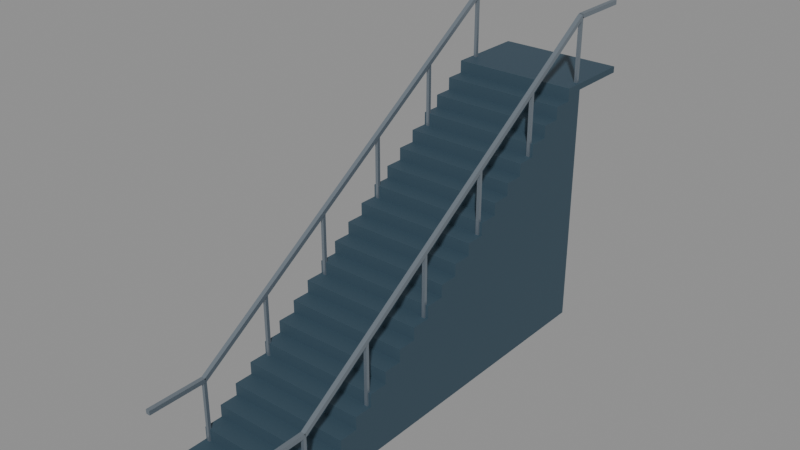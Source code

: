 # Source: stairs.blend  (saved by Blender 4.5.91; exported with 4.5.12 LTS)
import bpy
from mathutils import Matrix  # noqa: F401  (used for matrix-valued properties, if any)

bpy.ops.wm.read_factory_settings(use_empty=True)
scene = bpy.context.scene
scene.name = 'Scene'

# ---- materials (node trees are filled in below, after node groups)
mat_finish_frame = bpy.data.materials.new('finish_frame')
mat_finish_frame.diffuse_color = (0.035, 0.07, 0.1, 1.0)
mat_finish_metal = bpy.data.materials.new('finish_metal')
mat_finish_metal.diffuse_color = (0.27, 0.32, 0.37, 1.0)

# ---- material node trees
mat_finish_frame.use_nodes = True; mat_finish_frame.node_tree.nodes.clear()
_N = mat_finish_frame.node_tree.nodes; _L = mat_finish_frame.node_tree.links
n0 = _N.new('ShaderNodeBsdfPrincipled'); n0.name = 'Principled BSDF'; n0.location = (-200, 100)
n0.inputs[0].default_value = (0.035, 0.07, 0.1, 1.0)
n0.inputs[2].default_value = 0.62
n1 = _N.new('ShaderNodeOutputMaterial'); n1.name = 'Material Output'; n1.location = (200, 100)
_L.new(n0.outputs[0], n1.inputs[0])
n1.is_active_output = True
mat_finish_metal.use_nodes = True; mat_finish_metal.node_tree.nodes.clear()
_N = mat_finish_metal.node_tree.nodes; _L = mat_finish_metal.node_tree.links
n0 = _N.new('ShaderNodeBsdfPrincipled'); n0.name = 'Principled BSDF'; n0.location = (-200, 100)
n0.inputs[0].default_value = (0.27, 0.32, 0.37, 1.0)
n0.inputs[1].default_value = 0.7
n0.inputs[2].default_value = 0.4
n1 = _N.new('ShaderNodeOutputMaterial'); n1.name = 'Material Output'; n1.location = (200, 100)
_L.new(n0.outputs[0], n1.inputs[0])
n1.is_active_output = True

# ---- meshes
me_cube = bpy.data.meshes.new('Cube')
me_cube.from_pydata([(-1.0, -0.5, -0.05), (-1.0, -0.5, 0.05), (-1.0, 0.5, -0.05), (-1.0, 0.5, 0.05), (1.0, -0.5, -0.05), (1.0, -0.5, 0.05), (1.0, 0.5, -0.05), (1.0, 0.5, 0.05)], [], [(0, 1, 3, 2), (2, 3, 7, 6), (6, 7, 5, 4), (4, 5, 1, 0), (2, 6, 4, 0), (7, 3, 1, 5)])
_uv = me_cube.uv_layers.new(name='UVMap')
_uv.uv.foreach_set('vector', [0.375, 0.0, 0.625, 0.0, 0.625, 0.25, 0.375, 0.25, 0.375, 0.25, 0.625, 0.25, 0.625, 0.5, 0.375, 0.5, 0.375, 0.5, 0.625, 0.5, 0.625, 0.75, 0.375, 0.75, 0.375, 0.75, 0.625, 0.75, 0.625, 1.0, 0.375, 1.0, 0.125, 0.5, 0.375, 0.5, 0.375, 0.75, 0.125, 0.75, 0.625, 0.5, 0.875, 0.5, 0.875, 0.75, 0.625, 0.75])
me_cube.materials.append(mat_finish_frame)
me_cube.update()
me_cube_001 = bpy.data.meshes.new('Cube.001')
me_cube_001.from_pydata([(-1.0, -0.5, -0.05), (-1.0, -0.5, 0.05), (-1.0, 0.5, -0.05), (-1.0, 0.5, 0.05), (1.0, -0.5, -0.05), (1.0, -0.5, 0.05), (1.0, 0.5, -0.05), (1.0, 0.5, 0.05)], [], [(0, 1, 3, 2), (2, 3, 7, 6), (6, 7, 5, 4), (4, 5, 1, 0), (2, 6, 4, 0), (7, 3, 1, 5)])
_uv = me_cube_001.uv_layers.new(name='UVMap')
_uv.uv.foreach_set('vector', [0.375, 0.0, 0.625, 0.0, 0.625, 0.25, 0.375, 0.25, 0.375, 0.25, 0.625, 0.25, 0.625, 0.5, 0.375, 0.5, 0.375, 0.5, 0.625, 0.5, 0.625, 0.75, 0.375, 0.75, 0.375, 0.75, 0.625, 0.75, 0.625, 1.0, 0.375, 1.0, 0.125, 0.5, 0.375, 0.5, 0.375, 0.75, 0.125, 0.75, 0.625, 0.5, 0.875, 0.5, 0.875, 0.75, 0.625, 0.75])
me_cube_001.materials.append(mat_finish_frame)
me_cube_001.update()
me_cube_002 = bpy.data.meshes.new('Cube.002')
me_cube_002.from_pydata([(-1.0, -0.15, -0.1), (-1.0, -0.15, 0.1), (-1.0, 0.15, -0.1), (-1.0, 0.15, 0.1), (1.0, -0.15, -0.1), (1.0, -0.15, 0.1), (1.0, 0.15, -0.1), (1.0, 0.15, 0.1)], [], [(0, 1, 3, 2), (2, 3, 7, 6), (6, 7, 5, 4), (4, 5, 1, 0), (2, 6, 4, 0), (7, 3, 1, 5)])
_uv = me_cube_002.uv_layers.new(name='UVMap')
_uv.uv.foreach_set('vector', [0.375, 0.0, 0.625, 0.0, 0.625, 0.25, 0.375, 0.25, 0.375, 0.25, 0.625, 0.25, 0.625, 0.5, 0.375, 0.5, 0.375, 0.5, 0.625, 0.5, 0.625, 0.75, 0.375, 0.75, 0.375, 0.75, 0.625, 0.75, 0.625, 1.0, 0.375, 1.0, 0.125, 0.5, 0.375, 0.5, 0.375, 0.75, 0.125, 0.75, 0.625, 0.5, 0.875, 0.5, 0.875, 0.75, 0.625, 0.75])
me_cube_002.materials.append(mat_finish_frame)
me_cube_002.update()
me_cube_003 = bpy.data.meshes.new('Cube.003')
me_cube_003.from_pydata([(-1.0, -0.15, -0.2), (-1.0, -0.15, 0.2), (-1.0, 0.15, -0.2), (-1.0, 0.15, 0.2), (1.0, -0.15, -0.2), (1.0, -0.15, 0.2), (1.0, 0.15, -0.2), (1.0, 0.15, 0.2)], [], [(0, 1, 3, 2), (2, 3, 7, 6), (6, 7, 5, 4), (4, 5, 1, 0), (2, 6, 4, 0), (7, 3, 1, 5)])
_uv = me_cube_003.uv_layers.new(name='UVMap')
_uv.uv.foreach_set('vector', [0.375, 0.0, 0.625, 0.0, 0.625, 0.25, 0.375, 0.25, 0.375, 0.25, 0.625, 0.25, 0.625, 0.5, 0.375, 0.5, 0.375, 0.5, 0.625, 0.5, 0.625, 0.75, 0.375, 0.75, 0.375, 0.75, 0.625, 0.75, 0.625, 1.0, 0.375, 1.0, 0.125, 0.5, 0.375, 0.5, 0.375, 0.75, 0.125, 0.75, 0.625, 0.5, 0.875, 0.5, 0.875, 0.75, 0.625, 0.75])
me_cube_003.materials.append(mat_finish_frame)
me_cube_003.update()
me_cube_004 = bpy.data.meshes.new('Cube.004')
me_cube_004.from_pydata([(-1.0, -0.15, -0.3), (-1.0, -0.15, 0.3), (-1.0, 0.15, -0.3), (-1.0, 0.15, 0.3), (1.0, -0.15, -0.3), (1.0, -0.15, 0.3), (1.0, 0.15, -0.3), (1.0, 0.15, 0.3)], [], [(0, 1, 3, 2), (2, 3, 7, 6), (6, 7, 5, 4), (4, 5, 1, 0), (2, 6, 4, 0), (7, 3, 1, 5)])
_uv = me_cube_004.uv_layers.new(name='UVMap')
_uv.uv.foreach_set('vector', [0.375, 0.0, 0.625, 0.0, 0.625, 0.25, 0.375, 0.25, 0.375, 0.25, 0.625, 0.25, 0.625, 0.5, 0.375, 0.5, 0.375, 0.5, 0.625, 0.5, 0.625, 0.75, 0.375, 0.75, 0.375, 0.75, 0.625, 0.75, 0.625, 1.0, 0.375, 1.0, 0.125, 0.5, 0.375, 0.5, 0.375, 0.75, 0.125, 0.75, 0.625, 0.5, 0.875, 0.5, 0.875, 0.75, 0.625, 0.75])
me_cube_004.materials.append(mat_finish_frame)
me_cube_004.update()
me_cube_005 = bpy.data.meshes.new('Cube.005')
me_cube_005.from_pydata([(-1.0, -0.15, -0.4), (-1.0, -0.15, 0.4), (-1.0, 0.15, -0.4), (-1.0, 0.15, 0.4), (1.0, -0.15, -0.4), (1.0, -0.15, 0.4), (1.0, 0.15, -0.4), (1.0, 0.15, 0.4)], [], [(0, 1, 3, 2), (2, 3, 7, 6), (6, 7, 5, 4), (4, 5, 1, 0), (2, 6, 4, 0), (7, 3, 1, 5)])
_uv = me_cube_005.uv_layers.new(name='UVMap')
_uv.uv.foreach_set('vector', [0.375, 0.0, 0.625, 0.0, 0.625, 0.25, 0.375, 0.25, 0.375, 0.25, 0.625, 0.25, 0.625, 0.5, 0.375, 0.5, 0.375, 0.5, 0.625, 0.5, 0.625, 0.75, 0.375, 0.75, 0.375, 0.75, 0.625, 0.75, 0.625, 1.0, 0.375, 1.0, 0.125, 0.5, 0.375, 0.5, 0.375, 0.75, 0.125, 0.75, 0.625, 0.5, 0.875, 0.5, 0.875, 0.75, 0.625, 0.75])
me_cube_005.materials.append(mat_finish_frame)
me_cube_005.update()
me_cube_006 = bpy.data.meshes.new('Cube.006')
me_cube_006.from_pydata([(-1.0, -0.15, -0.5), (-1.0, -0.15, 0.5), (-1.0, 0.15, -0.5), (-1.0, 0.15, 0.5), (1.0, -0.15, -0.5), (1.0, -0.15, 0.5), (1.0, 0.15, -0.5), (1.0, 0.15, 0.5)], [], [(0, 1, 3, 2), (2, 3, 7, 6), (6, 7, 5, 4), (4, 5, 1, 0), (2, 6, 4, 0), (7, 3, 1, 5)])
_uv = me_cube_006.uv_layers.new(name='UVMap')
_uv.uv.foreach_set('vector', [0.375, 0.0, 0.625, 0.0, 0.625, 0.25, 0.375, 0.25, 0.375, 0.25, 0.625, 0.25, 0.625, 0.5, 0.375, 0.5, 0.375, 0.5, 0.625, 0.5, 0.625, 0.75, 0.375, 0.75, 0.375, 0.75, 0.625, 0.75, 0.625, 1.0, 0.375, 1.0, 0.125, 0.5, 0.375, 0.5, 0.375, 0.75, 0.125, 0.75, 0.625, 0.5, 0.875, 0.5, 0.875, 0.75, 0.625, 0.75])
me_cube_006.materials.append(mat_finish_frame)
me_cube_006.update()
me_cube_007 = bpy.data.meshes.new('Cube.007')
me_cube_007.from_pydata([(-1.0, -0.15, -0.6), (-1.0, -0.15, 0.6), (-1.0, 0.15, -0.6), (-1.0, 0.15, 0.6), (1.0, -0.15, -0.6), (1.0, -0.15, 0.6), (1.0, 0.15, -0.6), (1.0, 0.15, 0.6)], [], [(0, 1, 3, 2), (2, 3, 7, 6), (6, 7, 5, 4), (4, 5, 1, 0), (2, 6, 4, 0), (7, 3, 1, 5)])
_uv = me_cube_007.uv_layers.new(name='UVMap')
_uv.uv.foreach_set('vector', [0.375, 0.0, 0.625, 0.0, 0.625, 0.25, 0.375, 0.25, 0.375, 0.25, 0.625, 0.25, 0.625, 0.5, 0.375, 0.5, 0.375, 0.5, 0.625, 0.5, 0.625, 0.75, 0.375, 0.75, 0.375, 0.75, 0.625, 0.75, 0.625, 1.0, 0.375, 1.0, 0.125, 0.5, 0.375, 0.5, 0.375, 0.75, 0.125, 0.75, 0.625, 0.5, 0.875, 0.5, 0.875, 0.75, 0.625, 0.75])
me_cube_007.materials.append(mat_finish_frame)
me_cube_007.update()
me_cube_008 = bpy.data.meshes.new('Cube.008')
me_cube_008.from_pydata([(-1.0, -0.15, -0.7), (-1.0, -0.15, 0.7), (-1.0, 0.15, -0.7), (-1.0, 0.15, 0.7), (1.0, -0.15, -0.7), (1.0, -0.15, 0.7), (1.0, 0.15, -0.7), (1.0, 0.15, 0.7)], [], [(0, 1, 3, 2), (2, 3, 7, 6), (6, 7, 5, 4), (4, 5, 1, 0), (2, 6, 4, 0), (7, 3, 1, 5)])
_uv = me_cube_008.uv_layers.new(name='UVMap')
_uv.uv.foreach_set('vector', [0.375, 0.0, 0.625, 0.0, 0.625, 0.25, 0.375, 0.25, 0.375, 0.25, 0.625, 0.25, 0.625, 0.5, 0.375, 0.5, 0.375, 0.5, 0.625, 0.5, 0.625, 0.75, 0.375, 0.75, 0.375, 0.75, 0.625, 0.75, 0.625, 1.0, 0.375, 1.0, 0.125, 0.5, 0.375, 0.5, 0.375, 0.75, 0.125, 0.75, 0.625, 0.5, 0.875, 0.5, 0.875, 0.75, 0.625, 0.75])
me_cube_008.materials.append(mat_finish_frame)
me_cube_008.update()
me_cube_009 = bpy.data.meshes.new('Cube.009')
me_cube_009.from_pydata([(-1.0, -0.15, -0.8), (-1.0, -0.15, 0.8), (-1.0, 0.15, -0.8), (-1.0, 0.15, 0.8), (1.0, -0.15, -0.8), (1.0, -0.15, 0.8), (1.0, 0.15, -0.8), (1.0, 0.15, 0.8)], [], [(0, 1, 3, 2), (2, 3, 7, 6), (6, 7, 5, 4), (4, 5, 1, 0), (2, 6, 4, 0), (7, 3, 1, 5)])
_uv = me_cube_009.uv_layers.new(name='UVMap')
_uv.uv.foreach_set('vector', [0.375, 0.0, 0.625, 0.0, 0.625, 0.25, 0.375, 0.25, 0.375, 0.25, 0.625, 0.25, 0.625, 0.5, 0.375, 0.5, 0.375, 0.5, 0.625, 0.5, 0.625, 0.75, 0.375, 0.75, 0.375, 0.75, 0.625, 0.75, 0.625, 1.0, 0.375, 1.0, 0.125, 0.5, 0.375, 0.5, 0.375, 0.75, 0.125, 0.75, 0.625, 0.5, 0.875, 0.5, 0.875, 0.75, 0.625, 0.75])
me_cube_009.materials.append(mat_finish_frame)
me_cube_009.update()
me_cube_010 = bpy.data.meshes.new('Cube.010')
me_cube_010.from_pydata([(-1.0, -0.15, -0.9), (-1.0, -0.15, 0.9), (-1.0, 0.15, -0.9), (-1.0, 0.15, 0.9), (1.0, -0.15, -0.9), (1.0, -0.15, 0.9), (1.0, 0.15, -0.9), (1.0, 0.15, 0.9)], [], [(0, 1, 3, 2), (2, 3, 7, 6), (6, 7, 5, 4), (4, 5, 1, 0), (2, 6, 4, 0), (7, 3, 1, 5)])
_uv = me_cube_010.uv_layers.new(name='UVMap')
_uv.uv.foreach_set('vector', [0.375, 0.0, 0.625, 0.0, 0.625, 0.25, 0.375, 0.25, 0.375, 0.25, 0.625, 0.25, 0.625, 0.5, 0.375, 0.5, 0.375, 0.5, 0.625, 0.5, 0.625, 0.75, 0.375, 0.75, 0.375, 0.75, 0.625, 0.75, 0.625, 1.0, 0.375, 1.0, 0.125, 0.5, 0.375, 0.5, 0.375, 0.75, 0.125, 0.75, 0.625, 0.5, 0.875, 0.5, 0.875, 0.75, 0.625, 0.75])
me_cube_010.materials.append(mat_finish_frame)
me_cube_010.update()
me_cube_011 = bpy.data.meshes.new('Cube.011')
me_cube_011.from_pydata([(-1.0, -0.15, -1.0), (-1.0, -0.15, 1.0), (-1.0, 0.15, -1.0), (-1.0, 0.15, 1.0), (1.0, -0.15, -1.0), (1.0, -0.15, 1.0), (1.0, 0.15, -1.0), (1.0, 0.15, 1.0)], [], [(0, 1, 3, 2), (2, 3, 7, 6), (6, 7, 5, 4), (4, 5, 1, 0), (2, 6, 4, 0), (7, 3, 1, 5)])
_uv = me_cube_011.uv_layers.new(name='UVMap')
_uv.uv.foreach_set('vector', [0.375, 0.0, 0.625, 0.0, 0.625, 0.25, 0.375, 0.25, 0.375, 0.25, 0.625, 0.25, 0.625, 0.5, 0.375, 0.5, 0.375, 0.5, 0.625, 0.5, 0.625, 0.75, 0.375, 0.75, 0.375, 0.75, 0.625, 0.75, 0.625, 1.0, 0.375, 1.0, 0.125, 0.5, 0.375, 0.5, 0.375, 0.75, 0.125, 0.75, 0.625, 0.5, 0.875, 0.5, 0.875, 0.75, 0.625, 0.75])
me_cube_011.materials.append(mat_finish_frame)
me_cube_011.update()
me_cube_012 = bpy.data.meshes.new('Cube.012')
me_cube_012.from_pydata([(-1.0, -0.15, -1.1), (-1.0, -0.15, 1.1), (-1.0, 0.15, -1.1), (-1.0, 0.15, 1.1), (1.0, -0.15, -1.1), (1.0, -0.15, 1.1), (1.0, 0.15, -1.1), (1.0, 0.15, 1.1)], [], [(0, 1, 3, 2), (2, 3, 7, 6), (6, 7, 5, 4), (4, 5, 1, 0), (2, 6, 4, 0), (7, 3, 1, 5)])
_uv = me_cube_012.uv_layers.new(name='UVMap')
_uv.uv.foreach_set('vector', [0.375, 0.0, 0.625, 0.0, 0.625, 0.25, 0.375, 0.25, 0.375, 0.25, 0.625, 0.25, 0.625, 0.5, 0.375, 0.5, 0.375, 0.5, 0.625, 0.5, 0.625, 0.75, 0.375, 0.75, 0.375, 0.75, 0.625, 0.75, 0.625, 1.0, 0.375, 1.0, 0.125, 0.5, 0.375, 0.5, 0.375, 0.75, 0.125, 0.75, 0.625, 0.5, 0.875, 0.5, 0.875, 0.75, 0.625, 0.75])
me_cube_012.materials.append(mat_finish_frame)
me_cube_012.update()
me_cube_013 = bpy.data.meshes.new('Cube.013')
me_cube_013.from_pydata([(-1.0, -0.15, -1.2), (-1.0, -0.15, 1.2), (-1.0, 0.15, -1.2), (-1.0, 0.15, 1.2), (1.0, -0.15, -1.2), (1.0, -0.15, 1.2), (1.0, 0.15, -1.2), (1.0, 0.15, 1.2)], [], [(0, 1, 3, 2), (2, 3, 7, 6), (6, 7, 5, 4), (4, 5, 1, 0), (2, 6, 4, 0), (7, 3, 1, 5)])
_uv = me_cube_013.uv_layers.new(name='UVMap')
_uv.uv.foreach_set('vector', [0.375, 0.0, 0.625, 0.0, 0.625, 0.25, 0.375, 0.25, 0.375, 0.25, 0.625, 0.25, 0.625, 0.5, 0.375, 0.5, 0.375, 0.5, 0.625, 0.5, 0.625, 0.75, 0.375, 0.75, 0.375, 0.75, 0.625, 0.75, 0.625, 1.0, 0.375, 1.0, 0.125, 0.5, 0.375, 0.5, 0.375, 0.75, 0.125, 0.75, 0.625, 0.5, 0.875, 0.5, 0.875, 0.75, 0.625, 0.75])
me_cube_013.materials.append(mat_finish_frame)
me_cube_013.update()
me_cube_014 = bpy.data.meshes.new('Cube.014')
me_cube_014.from_pydata([(-1.0, -0.15, -1.3), (-1.0, -0.15, 1.3), (-1.0, 0.15, -1.3), (-1.0, 0.15, 1.3), (1.0, -0.15, -1.3), (1.0, -0.15, 1.3), (1.0, 0.15, -1.3), (1.0, 0.15, 1.3)], [], [(0, 1, 3, 2), (2, 3, 7, 6), (6, 7, 5, 4), (4, 5, 1, 0), (2, 6, 4, 0), (7, 3, 1, 5)])
_uv = me_cube_014.uv_layers.new(name='UVMap')
_uv.uv.foreach_set('vector', [0.375, 0.0, 0.625, 0.0, 0.625, 0.25, 0.375, 0.25, 0.375, 0.25, 0.625, 0.25, 0.625, 0.5, 0.375, 0.5, 0.375, 0.5, 0.625, 0.5, 0.625, 0.75, 0.375, 0.75, 0.375, 0.75, 0.625, 0.75, 0.625, 1.0, 0.375, 1.0, 0.125, 0.5, 0.375, 0.5, 0.375, 0.75, 0.125, 0.75, 0.625, 0.5, 0.875, 0.5, 0.875, 0.75, 0.625, 0.75])
me_cube_014.materials.append(mat_finish_frame)
me_cube_014.update()
me_cube_015 = bpy.data.meshes.new('Cube.015')
me_cube_015.from_pydata([(-1.0, -0.15, -1.4), (-1.0, -0.15, 1.4), (-1.0, 0.15, -1.4), (-1.0, 0.15, 1.4), (1.0, -0.15, -1.4), (1.0, -0.15, 1.4), (1.0, 0.15, -1.4), (1.0, 0.15, 1.4)], [], [(0, 1, 3, 2), (2, 3, 7, 6), (6, 7, 5, 4), (4, 5, 1, 0), (2, 6, 4, 0), (7, 3, 1, 5)])
_uv = me_cube_015.uv_layers.new(name='UVMap')
_uv.uv.foreach_set('vector', [0.375, 0.0, 0.625, 0.0, 0.625, 0.25, 0.375, 0.25, 0.375, 0.25, 0.625, 0.25, 0.625, 0.5, 0.375, 0.5, 0.375, 0.5, 0.625, 0.5, 0.625, 0.75, 0.375, 0.75, 0.375, 0.75, 0.625, 0.75, 0.625, 1.0, 0.375, 1.0, 0.125, 0.5, 0.375, 0.5, 0.375, 0.75, 0.125, 0.75, 0.625, 0.5, 0.875, 0.5, 0.875, 0.75, 0.625, 0.75])
me_cube_015.materials.append(mat_finish_frame)
me_cube_015.update()
me_cube_016 = bpy.data.meshes.new('Cube.016')
me_cube_016.from_pydata([(-1.0, -0.15, -1.5), (-1.0, -0.15, 1.5), (-1.0, 0.15, -1.5), (-1.0, 0.15, 1.5), (1.0, -0.15, -1.5), (1.0, -0.15, 1.5), (1.0, 0.15, -1.5), (1.0, 0.15, 1.5)], [], [(0, 1, 3, 2), (2, 3, 7, 6), (6, 7, 5, 4), (4, 5, 1, 0), (2, 6, 4, 0), (7, 3, 1, 5)])
_uv = me_cube_016.uv_layers.new(name='UVMap')
_uv.uv.foreach_set('vector', [0.375, 0.0, 0.625, 0.0, 0.625, 0.25, 0.375, 0.25, 0.375, 0.25, 0.625, 0.25, 0.625, 0.5, 0.375, 0.5, 0.375, 0.5, 0.625, 0.5, 0.625, 0.75, 0.375, 0.75, 0.375, 0.75, 0.625, 0.75, 0.625, 1.0, 0.375, 1.0, 0.125, 0.5, 0.375, 0.5, 0.375, 0.75, 0.125, 0.75, 0.625, 0.5, 0.875, 0.5, 0.875, 0.75, 0.625, 0.75])
me_cube_016.materials.append(mat_finish_frame)
me_cube_016.update()
me_cube_017 = bpy.data.meshes.new('Cube.017')
me_cube_017.from_pydata([(-1.0, -0.15, -1.6), (-1.0, -0.15, 1.6), (-1.0, 0.15, -1.6), (-1.0, 0.15, 1.6), (1.0, -0.15, -1.6), (1.0, -0.15, 1.6), (1.0, 0.15, -1.6), (1.0, 0.15, 1.6)], [], [(0, 1, 3, 2), (2, 3, 7, 6), (6, 7, 5, 4), (4, 5, 1, 0), (2, 6, 4, 0), (7, 3, 1, 5)])
_uv = me_cube_017.uv_layers.new(name='UVMap')
_uv.uv.foreach_set('vector', [0.375, 0.0, 0.625, 0.0, 0.625, 0.25, 0.375, 0.25, 0.375, 0.25, 0.625, 0.25, 0.625, 0.5, 0.375, 0.5, 0.375, 0.5, 0.625, 0.5, 0.625, 0.75, 0.375, 0.75, 0.375, 0.75, 0.625, 0.75, 0.625, 1.0, 0.375, 1.0, 0.125, 0.5, 0.375, 0.5, 0.375, 0.75, 0.125, 0.75, 0.625, 0.5, 0.875, 0.5, 0.875, 0.75, 0.625, 0.75])
me_cube_017.materials.append(mat_finish_frame)
me_cube_017.update()
me_cube_018 = bpy.data.meshes.new('Cube.018')
me_cube_018.from_pydata([(-1.0, -0.15, -1.7), (-1.0, -0.15, 1.7), (-1.0, 0.15, -1.7), (-1.0, 0.15, 1.7), (1.0, -0.15, -1.7), (1.0, -0.15, 1.7), (1.0, 0.15, -1.7), (1.0, 0.15, 1.7)], [], [(0, 1, 3, 2), (2, 3, 7, 6), (6, 7, 5, 4), (4, 5, 1, 0), (2, 6, 4, 0), (7, 3, 1, 5)])
_uv = me_cube_018.uv_layers.new(name='UVMap')
_uv.uv.foreach_set('vector', [0.375, 0.0, 0.625, 0.0, 0.625, 0.25, 0.375, 0.25, 0.375, 0.25, 0.625, 0.25, 0.625, 0.5, 0.375, 0.5, 0.375, 0.5, 0.625, 0.5, 0.625, 0.75, 0.375, 0.75, 0.375, 0.75, 0.625, 0.75, 0.625, 1.0, 0.375, 1.0, 0.125, 0.5, 0.375, 0.5, 0.375, 0.75, 0.125, 0.75, 0.625, 0.5, 0.875, 0.5, 0.875, 0.75, 0.625, 0.75])
me_cube_018.materials.append(mat_finish_frame)
me_cube_018.update()
me_cube_019 = bpy.data.meshes.new('Cube.019')
me_cube_019.from_pydata([(-1.0, -0.15, -1.8), (-1.0, -0.15, 1.8), (-1.0, 0.15, -1.8), (-1.0, 0.15, 1.8), (1.0, -0.15, -1.8), (1.0, -0.15, 1.8), (1.0, 0.15, -1.8), (1.0, 0.15, 1.8)], [], [(0, 1, 3, 2), (2, 3, 7, 6), (6, 7, 5, 4), (4, 5, 1, 0), (2, 6, 4, 0), (7, 3, 1, 5)])
_uv = me_cube_019.uv_layers.new(name='UVMap')
_uv.uv.foreach_set('vector', [0.375, 0.0, 0.625, 0.0, 0.625, 0.25, 0.375, 0.25, 0.375, 0.25, 0.625, 0.25, 0.625, 0.5, 0.375, 0.5, 0.375, 0.5, 0.625, 0.5, 0.625, 0.75, 0.375, 0.75, 0.375, 0.75, 0.625, 0.75, 0.625, 1.0, 0.375, 1.0, 0.125, 0.5, 0.375, 0.5, 0.375, 0.75, 0.125, 0.75, 0.625, 0.5, 0.875, 0.5, 0.875, 0.75, 0.625, 0.75])
me_cube_019.materials.append(mat_finish_frame)
me_cube_019.update()
me_cube_020 = bpy.data.meshes.new('Cube.020')
me_cube_020.from_pydata([(-1.0, -0.15, -1.9), (-1.0, -0.15, 1.9), (-1.0, 0.15, -1.9), (-1.0, 0.15, 1.9), (1.0, -0.15, -1.9), (1.0, -0.15, 1.9), (1.0, 0.15, -1.9), (1.0, 0.15, 1.9)], [], [(0, 1, 3, 2), (2, 3, 7, 6), (6, 7, 5, 4), (4, 5, 1, 0), (2, 6, 4, 0), (7, 3, 1, 5)])
_uv = me_cube_020.uv_layers.new(name='UVMap')
_uv.uv.foreach_set('vector', [0.375, 0.0, 0.625, 0.0, 0.625, 0.25, 0.375, 0.25, 0.375, 0.25, 0.625, 0.25, 0.625, 0.5, 0.375, 0.5, 0.375, 0.5, 0.625, 0.5, 0.625, 0.75, 0.375, 0.75, 0.375, 0.75, 0.625, 0.75, 0.625, 1.0, 0.375, 1.0, 0.125, 0.5, 0.375, 0.5, 0.375, 0.75, 0.125, 0.75, 0.625, 0.5, 0.875, 0.5, 0.875, 0.75, 0.625, 0.75])
me_cube_020.materials.append(mat_finish_frame)
me_cube_020.update()
me_cube_021 = bpy.data.meshes.new('Cube.021')
me_cube_021.from_pydata([(-1.0, -0.15, -2.0), (-1.0, -0.15, 2.0), (-1.0, 0.15, -2.0), (-1.0, 0.15, 2.0), (1.0, -0.15, -2.0), (1.0, -0.15, 2.0), (1.0, 0.15, -2.0), (1.0, 0.15, 2.0)], [], [(0, 1, 3, 2), (2, 3, 7, 6), (6, 7, 5, 4), (4, 5, 1, 0), (2, 6, 4, 0), (7, 3, 1, 5)])
_uv = me_cube_021.uv_layers.new(name='UVMap')
_uv.uv.foreach_set('vector', [0.375, 0.0, 0.625, 0.0, 0.625, 0.25, 0.375, 0.25, 0.375, 0.25, 0.625, 0.25, 0.625, 0.5, 0.375, 0.5, 0.375, 0.5, 0.625, 0.5, 0.625, 0.75, 0.375, 0.75, 0.375, 0.75, 0.625, 0.75, 0.625, 1.0, 0.375, 1.0, 0.125, 0.5, 0.375, 0.5, 0.375, 0.75, 0.125, 0.75, 0.625, 0.5, 0.875, 0.5, 0.875, 0.75, 0.625, 0.75])
me_cube_021.materials.append(mat_finish_frame)
me_cube_021.update()
me_cube_022 = bpy.data.meshes.new('Cube.022')
me_cube_022.from_pydata([(-0.035, -2.981, -2.029), (-0.035, -3.019, -1.971), (-0.035, 3.019, 1.971), (-0.035, 2.981, 2.029), (0.035, -2.981, -2.029), (0.035, -3.019, -1.971), (0.035, 3.019, 1.971), (0.035, 2.981, 2.029)], [], [(0, 1, 3, 2), (2, 3, 7, 6), (6, 7, 5, 4), (4, 5, 1, 0), (2, 6, 4, 0), (7, 3, 1, 5)])
_uv = me_cube_022.uv_layers.new(name='UVMap')
_uv.uv.foreach_set('vector', [0.375, 0.0, 0.625, 0.0, 0.625, 0.25, 0.375, 0.25, 0.375, 0.25, 0.625, 0.25, 0.625, 0.5, 0.375, 0.5, 0.375, 0.5, 0.625, 0.5, 0.625, 0.75, 0.375, 0.75, 0.375, 0.75, 0.625, 0.75, 0.625, 1.0, 0.375, 1.0, 0.125, 0.5, 0.375, 0.5, 0.375, 0.75, 0.125, 0.75, 0.625, 0.5, 0.875, 0.5, 0.875, 0.75, 0.625, 0.75])
me_cube_022.materials.append(mat_finish_metal)
me_cube_022.update()
me_cube_023 = bpy.data.meshes.new('Cube.023')
me_cube_023.from_pydata([(-0.035, -0.475, -0.035), (-0.035, -0.475, 0.035), (-0.035, 0.475, -0.035), (-0.035, 0.475, 0.035), (0.035, -0.475, -0.035), (0.035, -0.475, 0.035), (0.035, 0.475, -0.035), (0.035, 0.475, 0.035)], [], [(0, 1, 3, 2), (2, 3, 7, 6), (6, 7, 5, 4), (4, 5, 1, 0), (2, 6, 4, 0), (7, 3, 1, 5)])
_uv = me_cube_023.uv_layers.new(name='UVMap')
_uv.uv.foreach_set('vector', [0.375, 0.0, 0.625, 0.0, 0.625, 0.25, 0.375, 0.25, 0.375, 0.25, 0.625, 0.25, 0.625, 0.5, 0.375, 0.5, 0.375, 0.5, 0.625, 0.5, 0.625, 0.75, 0.375, 0.75, 0.375, 0.75, 0.625, 0.75, 0.625, 1.0, 0.375, 1.0, 0.125, 0.5, 0.375, 0.5, 0.375, 0.75, 0.125, 0.75, 0.625, 0.5, 0.875, 0.5, 0.875, 0.75, 0.625, 0.75])
me_cube_023.materials.append(mat_finish_metal)
me_cube_023.update()
me_cube_024 = bpy.data.meshes.new('Cube.024')
me_cube_024.from_pydata([(-0.035, -0.475, -0.035), (-0.035, -0.475, 0.035), (-0.035, 0.475, -0.035), (-0.035, 0.475, 0.035), (0.035, -0.475, -0.035), (0.035, -0.475, 0.035), (0.035, 0.475, -0.035), (0.035, 0.475, 0.035)], [], [(0, 1, 3, 2), (2, 3, 7, 6), (6, 7, 5, 4), (4, 5, 1, 0), (2, 6, 4, 0), (7, 3, 1, 5)])
_uv = me_cube_024.uv_layers.new(name='UVMap')
_uv.uv.foreach_set('vector', [0.375, 0.0, 0.625, 0.0, 0.625, 0.25, 0.375, 0.25, 0.375, 0.25, 0.625, 0.25, 0.625, 0.5, 0.375, 0.5, 0.375, 0.5, 0.625, 0.5, 0.625, 0.75, 0.375, 0.75, 0.375, 0.75, 0.625, 0.75, 0.625, 1.0, 0.375, 1.0, 0.125, 0.5, 0.375, 0.5, 0.375, 0.75, 0.125, 0.75, 0.625, 0.5, 0.875, 0.5, 0.875, 0.75, 0.625, 0.75])
me_cube_024.materials.append(mat_finish_metal)
me_cube_024.update()
me_cube_025 = bpy.data.meshes.new('Cube.025')
me_cube_025.from_pydata([(-0.025, 0.025, -0.51), (-0.025, -0.025, -0.51), (-0.025, 0.025, 0.51), (-0.025, -0.025, 0.51), (0.025, 0.025, -0.51), (0.025, -0.025, -0.51), (0.025, 0.025, 0.51), (0.025, -0.025, 0.51)], [], [(0, 1, 3, 2), (2, 3, 7, 6), (6, 7, 5, 4), (4, 5, 1, 0), (2, 6, 4, 0), (7, 3, 1, 5)])
_uv = me_cube_025.uv_layers.new(name='UVMap')
_uv.uv.foreach_set('vector', [0.375, 0.0, 0.625, 0.0, 0.625, 0.25, 0.375, 0.25, 0.375, 0.25, 0.625, 0.25, 0.625, 0.5, 0.375, 0.5, 0.375, 0.5, 0.625, 0.5, 0.625, 0.75, 0.375, 0.75, 0.375, 0.75, 0.625, 0.75, 0.625, 1.0, 0.375, 1.0, 0.125, 0.5, 0.375, 0.5, 0.375, 0.75, 0.125, 0.75, 0.625, 0.5, 0.875, 0.5, 0.875, 0.75, 0.625, 0.75])
me_cube_025.materials.append(mat_finish_metal)
me_cube_025.update()
me_cube_026 = bpy.data.meshes.new('Cube.026')
me_cube_026.from_pydata([(-0.025, 0.025, -0.51), (-0.025, -0.025, -0.51), (-0.025, 0.025, 0.51), (-0.025, -0.025, 0.51), (0.025, 0.025, -0.51), (0.025, -0.025, -0.51), (0.025, 0.025, 0.51), (0.025, -0.025, 0.51)], [], [(0, 1, 3, 2), (2, 3, 7, 6), (6, 7, 5, 4), (4, 5, 1, 0), (2, 6, 4, 0), (7, 3, 1, 5)])
_uv = me_cube_026.uv_layers.new(name='UVMap')
_uv.uv.foreach_set('vector', [0.375, 0.0, 0.625, 0.0, 0.625, 0.25, 0.375, 0.25, 0.375, 0.25, 0.625, 0.25, 0.625, 0.5, 0.375, 0.5, 0.375, 0.5, 0.625, 0.5, 0.625, 0.75, 0.375, 0.75, 0.375, 0.75, 0.625, 0.75, 0.625, 1.0, 0.375, 1.0, 0.125, 0.5, 0.375, 0.5, 0.375, 0.75, 0.125, 0.75, 0.625, 0.5, 0.875, 0.5, 0.875, 0.75, 0.625, 0.75])
me_cube_026.materials.append(mat_finish_metal)
me_cube_026.update()
me_cube_027 = bpy.data.meshes.new('Cube.027')
me_cube_027.from_pydata([(-0.025, 0.025, -0.51), (-0.025, -0.025, -0.51), (-0.025, 0.025, 0.51), (-0.025, -0.025, 0.51), (0.025, 0.025, -0.51), (0.025, -0.025, -0.51), (0.025, 0.025, 0.51), (0.025, -0.025, 0.51)], [], [(0, 1, 3, 2), (2, 3, 7, 6), (6, 7, 5, 4), (4, 5, 1, 0), (2, 6, 4, 0), (7, 3, 1, 5)])
_uv = me_cube_027.uv_layers.new(name='UVMap')
_uv.uv.foreach_set('vector', [0.375, 0.0, 0.625, 0.0, 0.625, 0.25, 0.375, 0.25, 0.375, 0.25, 0.625, 0.25, 0.625, 0.5, 0.375, 0.5, 0.375, 0.5, 0.625, 0.5, 0.625, 0.75, 0.375, 0.75, 0.375, 0.75, 0.625, 0.75, 0.625, 1.0, 0.375, 1.0, 0.125, 0.5, 0.375, 0.5, 0.375, 0.75, 0.125, 0.75, 0.625, 0.5, 0.875, 0.5, 0.875, 0.75, 0.625, 0.75])
me_cube_027.materials.append(mat_finish_metal)
me_cube_027.update()
me_cube_028 = bpy.data.meshes.new('Cube.028')
me_cube_028.from_pydata([(-0.025, 0.025, -0.51), (-0.025, -0.025, -0.51), (-0.025, 0.025, 0.51), (-0.025, -0.025, 0.51), (0.025, 0.025, -0.51), (0.025, -0.025, -0.51), (0.025, 0.025, 0.51), (0.025, -0.025, 0.51)], [], [(0, 1, 3, 2), (2, 3, 7, 6), (6, 7, 5, 4), (4, 5, 1, 0), (2, 6, 4, 0), (7, 3, 1, 5)])
_uv = me_cube_028.uv_layers.new(name='UVMap')
_uv.uv.foreach_set('vector', [0.375, 0.0, 0.625, 0.0, 0.625, 0.25, 0.375, 0.25, 0.375, 0.25, 0.625, 0.25, 0.625, 0.5, 0.375, 0.5, 0.375, 0.5, 0.625, 0.5, 0.625, 0.75, 0.375, 0.75, 0.375, 0.75, 0.625, 0.75, 0.625, 1.0, 0.375, 1.0, 0.125, 0.5, 0.375, 0.5, 0.375, 0.75, 0.125, 0.75, 0.625, 0.5, 0.875, 0.5, 0.875, 0.75, 0.625, 0.75])
me_cube_028.materials.append(mat_finish_metal)
me_cube_028.update()
me_cube_029 = bpy.data.meshes.new('Cube.029')
me_cube_029.from_pydata([(-0.025, 0.025, -0.51), (-0.025, -0.025, -0.51), (-0.025, 0.025, 0.51), (-0.025, -0.025, 0.51), (0.025, 0.025, -0.51), (0.025, -0.025, -0.51), (0.025, 0.025, 0.51), (0.025, -0.025, 0.51)], [], [(0, 1, 3, 2), (2, 3, 7, 6), (6, 7, 5, 4), (4, 5, 1, 0), (2, 6, 4, 0), (7, 3, 1, 5)])
_uv = me_cube_029.uv_layers.new(name='UVMap')
_uv.uv.foreach_set('vector', [0.375, 0.0, 0.625, 0.0, 0.625, 0.25, 0.375, 0.25, 0.375, 0.25, 0.625, 0.25, 0.625, 0.5, 0.375, 0.5, 0.375, 0.5, 0.625, 0.5, 0.625, 0.75, 0.375, 0.75, 0.375, 0.75, 0.625, 0.75, 0.625, 1.0, 0.375, 1.0, 0.125, 0.5, 0.375, 0.5, 0.375, 0.75, 0.125, 0.75, 0.625, 0.5, 0.875, 0.5, 0.875, 0.75, 0.625, 0.75])
me_cube_029.materials.append(mat_finish_metal)
me_cube_029.update()
me_cube_030 = bpy.data.meshes.new('Cube.030')
me_cube_030.from_pydata([(-0.025, 0.025, -0.51), (-0.025, -0.025, -0.51), (-0.025, 0.025, 0.51), (-0.025, -0.025, 0.51), (0.025, 0.025, -0.51), (0.025, -0.025, -0.51), (0.025, 0.025, 0.51), (0.025, -0.025, 0.51)], [], [(0, 1, 3, 2), (2, 3, 7, 6), (6, 7, 5, 4), (4, 5, 1, 0), (2, 6, 4, 0), (7, 3, 1, 5)])
_uv = me_cube_030.uv_layers.new(name='UVMap')
_uv.uv.foreach_set('vector', [0.375, 0.0, 0.625, 0.0, 0.625, 0.25, 0.375, 0.25, 0.375, 0.25, 0.625, 0.25, 0.625, 0.5, 0.375, 0.5, 0.375, 0.5, 0.625, 0.5, 0.625, 0.75, 0.375, 0.75, 0.375, 0.75, 0.625, 0.75, 0.625, 1.0, 0.375, 1.0, 0.125, 0.5, 0.375, 0.5, 0.375, 0.75, 0.125, 0.75, 0.625, 0.5, 0.875, 0.5, 0.875, 0.75, 0.625, 0.75])
me_cube_030.materials.append(mat_finish_metal)
me_cube_030.update()
me_cube_031 = bpy.data.meshes.new('Cube.031')
me_cube_031.from_pydata([(-0.035, -2.981, -2.029), (-0.035, -3.019, -1.971), (-0.035, 3.019, 1.971), (-0.035, 2.981, 2.029), (0.035, -2.981, -2.029), (0.035, -3.019, -1.971), (0.035, 3.019, 1.971), (0.035, 2.981, 2.029)], [], [(0, 1, 3, 2), (2, 3, 7, 6), (6, 7, 5, 4), (4, 5, 1, 0), (2, 6, 4, 0), (7, 3, 1, 5)])
_uv = me_cube_031.uv_layers.new(name='UVMap')
_uv.uv.foreach_set('vector', [0.375, 0.0, 0.625, 0.0, 0.625, 0.25, 0.375, 0.25, 0.375, 0.25, 0.625, 0.25, 0.625, 0.5, 0.375, 0.5, 0.375, 0.5, 0.625, 0.5, 0.625, 0.75, 0.375, 0.75, 0.375, 0.75, 0.625, 0.75, 0.625, 1.0, 0.375, 1.0, 0.125, 0.5, 0.375, 0.5, 0.375, 0.75, 0.125, 0.75, 0.625, 0.5, 0.875, 0.5, 0.875, 0.75, 0.625, 0.75])
me_cube_031.materials.append(mat_finish_metal)
me_cube_031.update()
me_cube_032 = bpy.data.meshes.new('Cube.032')
me_cube_032.from_pydata([(-0.035, -0.475, -0.035), (-0.035, -0.475, 0.035), (-0.035, 0.475, -0.035), (-0.035, 0.475, 0.035), (0.035, -0.475, -0.035), (0.035, -0.475, 0.035), (0.035, 0.475, -0.035), (0.035, 0.475, 0.035)], [], [(0, 1, 3, 2), (2, 3, 7, 6), (6, 7, 5, 4), (4, 5, 1, 0), (2, 6, 4, 0), (7, 3, 1, 5)])
_uv = me_cube_032.uv_layers.new(name='UVMap')
_uv.uv.foreach_set('vector', [0.375, 0.0, 0.625, 0.0, 0.625, 0.25, 0.375, 0.25, 0.375, 0.25, 0.625, 0.25, 0.625, 0.5, 0.375, 0.5, 0.375, 0.5, 0.625, 0.5, 0.625, 0.75, 0.375, 0.75, 0.375, 0.75, 0.625, 0.75, 0.625, 1.0, 0.375, 1.0, 0.125, 0.5, 0.375, 0.5, 0.375, 0.75, 0.125, 0.75, 0.625, 0.5, 0.875, 0.5, 0.875, 0.75, 0.625, 0.75])
me_cube_032.materials.append(mat_finish_metal)
me_cube_032.update()
me_cube_033 = bpy.data.meshes.new('Cube.033')
me_cube_033.from_pydata([(-0.035, -0.475, -0.035), (-0.035, -0.475, 0.035), (-0.035, 0.475, -0.035), (-0.035, 0.475, 0.035), (0.035, -0.475, -0.035), (0.035, -0.475, 0.035), (0.035, 0.475, -0.035), (0.035, 0.475, 0.035)], [], [(0, 1, 3, 2), (2, 3, 7, 6), (6, 7, 5, 4), (4, 5, 1, 0), (2, 6, 4, 0), (7, 3, 1, 5)])
_uv = me_cube_033.uv_layers.new(name='UVMap')
_uv.uv.foreach_set('vector', [0.375, 0.0, 0.625, 0.0, 0.625, 0.25, 0.375, 0.25, 0.375, 0.25, 0.625, 0.25, 0.625, 0.5, 0.375, 0.5, 0.375, 0.5, 0.625, 0.5, 0.625, 0.75, 0.375, 0.75, 0.375, 0.75, 0.625, 0.75, 0.625, 1.0, 0.375, 1.0, 0.125, 0.5, 0.375, 0.5, 0.375, 0.75, 0.125, 0.75, 0.625, 0.5, 0.875, 0.5, 0.875, 0.75, 0.625, 0.75])
me_cube_033.materials.append(mat_finish_metal)
me_cube_033.update()
me_cube_034 = bpy.data.meshes.new('Cube.034')
me_cube_034.from_pydata([(-0.025, 0.025, -0.51), (-0.025, -0.025, -0.51), (-0.025, 0.025, 0.51), (-0.025, -0.025, 0.51), (0.025, 0.025, -0.51), (0.025, -0.025, -0.51), (0.025, 0.025, 0.51), (0.025, -0.025, 0.51)], [], [(0, 1, 3, 2), (2, 3, 7, 6), (6, 7, 5, 4), (4, 5, 1, 0), (2, 6, 4, 0), (7, 3, 1, 5)])
_uv = me_cube_034.uv_layers.new(name='UVMap')
_uv.uv.foreach_set('vector', [0.375, 0.0, 0.625, 0.0, 0.625, 0.25, 0.375, 0.25, 0.375, 0.25, 0.625, 0.25, 0.625, 0.5, 0.375, 0.5, 0.375, 0.5, 0.625, 0.5, 0.625, 0.75, 0.375, 0.75, 0.375, 0.75, 0.625, 0.75, 0.625, 1.0, 0.375, 1.0, 0.125, 0.5, 0.375, 0.5, 0.375, 0.75, 0.125, 0.75, 0.625, 0.5, 0.875, 0.5, 0.875, 0.75, 0.625, 0.75])
me_cube_034.materials.append(mat_finish_metal)
me_cube_034.update()
me_cube_035 = bpy.data.meshes.new('Cube.035')
me_cube_035.from_pydata([(-0.025, 0.025, -0.51), (-0.025, -0.025, -0.51), (-0.025, 0.025, 0.51), (-0.025, -0.025, 0.51), (0.025, 0.025, -0.51), (0.025, -0.025, -0.51), (0.025, 0.025, 0.51), (0.025, -0.025, 0.51)], [], [(0, 1, 3, 2), (2, 3, 7, 6), (6, 7, 5, 4), (4, 5, 1, 0), (2, 6, 4, 0), (7, 3, 1, 5)])
_uv = me_cube_035.uv_layers.new(name='UVMap')
_uv.uv.foreach_set('vector', [0.375, 0.0, 0.625, 0.0, 0.625, 0.25, 0.375, 0.25, 0.375, 0.25, 0.625, 0.25, 0.625, 0.5, 0.375, 0.5, 0.375, 0.5, 0.625, 0.5, 0.625, 0.75, 0.375, 0.75, 0.375, 0.75, 0.625, 0.75, 0.625, 1.0, 0.375, 1.0, 0.125, 0.5, 0.375, 0.5, 0.375, 0.75, 0.125, 0.75, 0.625, 0.5, 0.875, 0.5, 0.875, 0.75, 0.625, 0.75])
me_cube_035.materials.append(mat_finish_metal)
me_cube_035.update()
me_cube_036 = bpy.data.meshes.new('Cube.036')
me_cube_036.from_pydata([(-0.025, 0.025, -0.51), (-0.025, -0.025, -0.51), (-0.025, 0.025, 0.51), (-0.025, -0.025, 0.51), (0.025, 0.025, -0.51), (0.025, -0.025, -0.51), (0.025, 0.025, 0.51), (0.025, -0.025, 0.51)], [], [(0, 1, 3, 2), (2, 3, 7, 6), (6, 7, 5, 4), (4, 5, 1, 0), (2, 6, 4, 0), (7, 3, 1, 5)])
_uv = me_cube_036.uv_layers.new(name='UVMap')
_uv.uv.foreach_set('vector', [0.375, 0.0, 0.625, 0.0, 0.625, 0.25, 0.375, 0.25, 0.375, 0.25, 0.625, 0.25, 0.625, 0.5, 0.375, 0.5, 0.375, 0.5, 0.625, 0.5, 0.625, 0.75, 0.375, 0.75, 0.375, 0.75, 0.625, 0.75, 0.625, 1.0, 0.375, 1.0, 0.125, 0.5, 0.375, 0.5, 0.375, 0.75, 0.125, 0.75, 0.625, 0.5, 0.875, 0.5, 0.875, 0.75, 0.625, 0.75])
me_cube_036.materials.append(mat_finish_metal)
me_cube_036.update()
me_cube_037 = bpy.data.meshes.new('Cube.037')
me_cube_037.from_pydata([(-0.025, 0.025, -0.51), (-0.025, -0.025, -0.51), (-0.025, 0.025, 0.51), (-0.025, -0.025, 0.51), (0.025, 0.025, -0.51), (0.025, -0.025, -0.51), (0.025, 0.025, 0.51), (0.025, -0.025, 0.51)], [], [(0, 1, 3, 2), (2, 3, 7, 6), (6, 7, 5, 4), (4, 5, 1, 0), (2, 6, 4, 0), (7, 3, 1, 5)])
_uv = me_cube_037.uv_layers.new(name='UVMap')
_uv.uv.foreach_set('vector', [0.375, 0.0, 0.625, 0.0, 0.625, 0.25, 0.375, 0.25, 0.375, 0.25, 0.625, 0.25, 0.625, 0.5, 0.375, 0.5, 0.375, 0.5, 0.625, 0.5, 0.625, 0.75, 0.375, 0.75, 0.375, 0.75, 0.625, 0.75, 0.625, 1.0, 0.375, 1.0, 0.125, 0.5, 0.375, 0.5, 0.375, 0.75, 0.125, 0.75, 0.625, 0.5, 0.875, 0.5, 0.875, 0.75, 0.625, 0.75])
me_cube_037.materials.append(mat_finish_metal)
me_cube_037.update()
me_cube_038 = bpy.data.meshes.new('Cube.038')
me_cube_038.from_pydata([(-0.025, 0.025, -0.51), (-0.025, -0.025, -0.51), (-0.025, 0.025, 0.51), (-0.025, -0.025, 0.51), (0.025, 0.025, -0.51), (0.025, -0.025, -0.51), (0.025, 0.025, 0.51), (0.025, -0.025, 0.51)], [], [(0, 1, 3, 2), (2, 3, 7, 6), (6, 7, 5, 4), (4, 5, 1, 0), (2, 6, 4, 0), (7, 3, 1, 5)])
_uv = me_cube_038.uv_layers.new(name='UVMap')
_uv.uv.foreach_set('vector', [0.375, 0.0, 0.625, 0.0, 0.625, 0.25, 0.375, 0.25, 0.375, 0.25, 0.625, 0.25, 0.625, 0.5, 0.375, 0.5, 0.375, 0.5, 0.625, 0.5, 0.625, 0.75, 0.375, 0.75, 0.375, 0.75, 0.625, 0.75, 0.625, 1.0, 0.375, 1.0, 0.125, 0.5, 0.375, 0.5, 0.375, 0.75, 0.125, 0.75, 0.625, 0.5, 0.875, 0.5, 0.875, 0.75, 0.625, 0.75])
me_cube_038.materials.append(mat_finish_metal)
me_cube_038.update()
me_cube_039 = bpy.data.meshes.new('Cube.039')
me_cube_039.from_pydata([(-0.025, 0.025, -0.51), (-0.025, -0.025, -0.51), (-0.025, 0.025, 0.51), (-0.025, -0.025, 0.51), (0.025, 0.025, -0.51), (0.025, -0.025, -0.51), (0.025, 0.025, 0.51), (0.025, -0.025, 0.51)], [], [(0, 1, 3, 2), (2, 3, 7, 6), (6, 7, 5, 4), (4, 5, 1, 0), (2, 6, 4, 0), (7, 3, 1, 5)])
_uv = me_cube_039.uv_layers.new(name='UVMap')
_uv.uv.foreach_set('vector', [0.375, 0.0, 0.625, 0.0, 0.625, 0.25, 0.375, 0.25, 0.375, 0.25, 0.625, 0.25, 0.625, 0.5, 0.375, 0.5, 0.375, 0.5, 0.625, 0.5, 0.625, 0.75, 0.375, 0.75, 0.375, 0.75, 0.625, 0.75, 0.625, 1.0, 0.375, 1.0, 0.125, 0.5, 0.375, 0.5, 0.375, 0.75, 0.125, 0.75, 0.625, 0.5, 0.875, 0.5, 0.875, 0.75, 0.625, 0.75])
me_cube_039.materials.append(mat_finish_metal)
me_cube_039.update()

# ---- objects
ob_root = bpy.data.objects.new('root', None)
ob_mesh_lower_landing = bpy.data.objects.new('mesh_lower_landing', me_cube)
ob_mesh_upper_landing = bpy.data.objects.new('mesh_upper_landing', me_cube_001)
ob_mesh_step_00 = bpy.data.objects.new('mesh_step_00', me_cube_002)
ob_mesh_step_01 = bpy.data.objects.new('mesh_step_01', me_cube_003)
ob_mesh_step_02 = bpy.data.objects.new('mesh_step_02', me_cube_004)
ob_mesh_step_03 = bpy.data.objects.new('mesh_step_03', me_cube_005)
ob_mesh_step_04 = bpy.data.objects.new('mesh_step_04', me_cube_006)
ob_mesh_step_05 = bpy.data.objects.new('mesh_step_05', me_cube_007)
ob_mesh_step_06 = bpy.data.objects.new('mesh_step_06', me_cube_008)
ob_mesh_step_07 = bpy.data.objects.new('mesh_step_07', me_cube_009)
ob_mesh_step_08 = bpy.data.objects.new('mesh_step_08', me_cube_010)
ob_mesh_step_09 = bpy.data.objects.new('mesh_step_09', me_cube_011)
ob_mesh_step_10 = bpy.data.objects.new('mesh_step_10', me_cube_012)
ob_mesh_step_11 = bpy.data.objects.new('mesh_step_11', me_cube_013)
ob_mesh_step_12 = bpy.data.objects.new('mesh_step_12', me_cube_014)
ob_mesh_step_13 = bpy.data.objects.new('mesh_step_13', me_cube_015)
ob_mesh_step_14 = bpy.data.objects.new('mesh_step_14', me_cube_016)
ob_mesh_step_15 = bpy.data.objects.new('mesh_step_15', me_cube_017)
ob_mesh_step_16 = bpy.data.objects.new('mesh_step_16', me_cube_018)
ob_mesh_step_17 = bpy.data.objects.new('mesh_step_17', me_cube_019)
ob_mesh_step_18 = bpy.data.objects.new('mesh_step_18', me_cube_020)
ob_mesh_step_19 = bpy.data.objects.new('mesh_step_19', me_cube_021)
ob_mesh_rail__0_93 = bpy.data.objects.new('mesh_rail_-0.93', me_cube_022)
ob_mesh_rail_entry__0_93 = bpy.data.objects.new('mesh_rail_entry_-0.93', me_cube_023)
ob_mesh_rail_exit__0_93 = bpy.data.objects.new('mesh_rail_exit_-0.93', me_cube_024)
ob_mesh_post__0_93_0 = bpy.data.objects.new('mesh_post_-0.93_0', me_cube_025)
ob_mesh_post__0_93_1 = bpy.data.objects.new('mesh_post_-0.93_1', me_cube_026)
ob_mesh_post__0_93_2 = bpy.data.objects.new('mesh_post_-0.93_2', me_cube_027)
ob_mesh_post__0_93_3 = bpy.data.objects.new('mesh_post_-0.93_3', me_cube_028)
ob_mesh_post__0_93_4 = bpy.data.objects.new('mesh_post_-0.93_4', me_cube_029)
ob_mesh_post__0_93_5 = bpy.data.objects.new('mesh_post_-0.93_5', me_cube_030)
ob_mesh_rail_0_93 = bpy.data.objects.new('mesh_rail_0.93', me_cube_031)
ob_mesh_rail_entry_0_93 = bpy.data.objects.new('mesh_rail_entry_0.93', me_cube_032)
ob_mesh_rail_exit_0_93 = bpy.data.objects.new('mesh_rail_exit_0.93', me_cube_033)
ob_mesh_post_0_93_0 = bpy.data.objects.new('mesh_post_0.93_0', me_cube_034)
ob_mesh_post_0_93_1 = bpy.data.objects.new('mesh_post_0.93_1', me_cube_035)
ob_mesh_post_0_93_2 = bpy.data.objects.new('mesh_post_0.93_2', me_cube_036)
ob_mesh_post_0_93_3 = bpy.data.objects.new('mesh_post_0.93_3', me_cube_037)
ob_mesh_post_0_93_4 = bpy.data.objects.new('mesh_post_0.93_4', me_cube_038)
ob_mesh_post_0_93_5 = bpy.data.objects.new('mesh_post_0.93_5', me_cube_039)
ob_portal_lower = bpy.data.objects.new('portal_lower', None)
ob_portal_upper = bpy.data.objects.new('portal_upper', None)

# ---- transforms, parenting, visibility, modifiers, constraints
ob_root.location = (0.0, 0.0, 0.0)
ob_mesh_lower_landing.parent = ob_root
ob_mesh_lower_landing.location = (0.0, 0.0, -0.05)
ob_mesh_upper_landing.parent = ob_root
ob_mesh_upper_landing.location = (0.0, 7.0, 3.95)
ob_mesh_step_00.parent = ob_root
ob_mesh_step_00.location = (0.0, 0.65, 0.1)
ob_mesh_step_01.parent = ob_root
ob_mesh_step_01.location = (0.0, 0.95, 0.2)
ob_mesh_step_02.parent = ob_root
ob_mesh_step_02.location = (0.0, 1.25, 0.3)
ob_mesh_step_03.parent = ob_root
ob_mesh_step_03.location = (0.0, 1.55, 0.4)
ob_mesh_step_04.parent = ob_root
ob_mesh_step_04.location = (0.0, 1.85, 0.5)
ob_mesh_step_05.parent = ob_root
ob_mesh_step_05.location = (0.0, 2.15, 0.6)
ob_mesh_step_06.parent = ob_root
ob_mesh_step_06.location = (0.0, 2.45, 0.7)
ob_mesh_step_07.parent = ob_root
ob_mesh_step_07.location = (0.0, 2.75, 0.8)
ob_mesh_step_08.parent = ob_root
ob_mesh_step_08.location = (0.0, 3.05, 0.9)
ob_mesh_step_09.parent = ob_root
ob_mesh_step_09.location = (0.0, 3.35, 1.0)
ob_mesh_step_10.parent = ob_root
ob_mesh_step_10.location = (0.0, 3.65, 1.1)
ob_mesh_step_11.parent = ob_root
ob_mesh_step_11.location = (0.0, 3.95, 1.2)
ob_mesh_step_12.parent = ob_root
ob_mesh_step_12.location = (0.0, 4.25, 1.3)
ob_mesh_step_13.parent = ob_root
ob_mesh_step_13.location = (0.0, 4.55, 1.4)
ob_mesh_step_14.parent = ob_root
ob_mesh_step_14.location = (0.0, 4.85, 1.5)
ob_mesh_step_15.parent = ob_root
ob_mesh_step_15.location = (0.0, 5.15, 1.6)
ob_mesh_step_16.parent = ob_root
ob_mesh_step_16.location = (0.0, 5.45, 1.7)
ob_mesh_step_17.parent = ob_root
ob_mesh_step_17.location = (0.0, 5.75, 1.8)
ob_mesh_step_18.parent = ob_root
ob_mesh_step_18.location = (0.0, 6.05, 1.9)
ob_mesh_step_19.parent = ob_root
ob_mesh_step_19.location = (0.0, 6.35, 2.0)
ob_mesh_rail__0_93.parent = ob_root
ob_mesh_rail__0_93.location = (-0.93, 3.5, 3.02)
ob_mesh_rail_entry__0_93.parent = ob_root
ob_mesh_rail_entry__0_93.location = (-0.93, 0.025, 1.02)
ob_mesh_rail_exit__0_93.parent = ob_root
ob_mesh_rail_exit__0_93.location = (-0.93, 6.975, 5.02)
ob_mesh_post__0_93_0.parent = ob_root
ob_mesh_post__0_93_0.location = (-0.93, 0.5, 0.51)
ob_mesh_post__0_93_1.parent = ob_root
ob_mesh_post__0_93_1.location = (-0.93, 1.7, 1.31)
ob_mesh_post__0_93_2.parent = ob_root
ob_mesh_post__0_93_2.location = (-0.93, 2.9, 2.11)
ob_mesh_post__0_93_3.parent = ob_root
ob_mesh_post__0_93_3.location = (-0.93, 4.1, 2.91)
ob_mesh_post__0_93_4.parent = ob_root
ob_mesh_post__0_93_4.location = (-0.93, 5.3, 3.71)
ob_mesh_post__0_93_5.parent = ob_root
ob_mesh_post__0_93_5.location = (-0.93, 6.5, 4.51)
ob_mesh_rail_0_93.parent = ob_root
ob_mesh_rail_0_93.location = (0.93, 3.5, 3.02)
ob_mesh_rail_entry_0_93.parent = ob_root
ob_mesh_rail_entry_0_93.location = (0.93, 0.025, 1.02)
ob_mesh_rail_exit_0_93.parent = ob_root
ob_mesh_rail_exit_0_93.location = (0.93, 6.975, 5.02)
ob_mesh_post_0_93_0.parent = ob_root
ob_mesh_post_0_93_0.location = (0.93, 0.5, 0.51)
ob_mesh_post_0_93_1.parent = ob_root
ob_mesh_post_0_93_1.location = (0.93, 1.7, 1.31)
ob_mesh_post_0_93_2.parent = ob_root
ob_mesh_post_0_93_2.location = (0.93, 2.9, 2.11)
ob_mesh_post_0_93_3.parent = ob_root
ob_mesh_post_0_93_3.location = (0.93, 4.1, 2.91)
ob_mesh_post_0_93_4.parent = ob_root
ob_mesh_post_0_93_4.location = (0.93, 5.3, 3.71)
ob_mesh_post_0_93_5.parent = ob_root
ob_mesh_post_0_93_5.location = (0.93, 6.5, 4.51)
ob_portal_lower.parent = ob_root
ob_portal_lower.location = (0.0, 0.0, 0.0)
ob_portal_upper.parent = ob_root
ob_portal_upper.location = (0.0, 7.0, 4.0)

# ---- collection membership
scene.collection.objects.link(ob_root)
scene.collection.objects.link(ob_mesh_lower_landing)
scene.collection.objects.link(ob_mesh_upper_landing)
scene.collection.objects.link(ob_mesh_step_00)
scene.collection.objects.link(ob_mesh_step_01)
scene.collection.objects.link(ob_mesh_step_02)
scene.collection.objects.link(ob_mesh_step_03)
scene.collection.objects.link(ob_mesh_step_04)
scene.collection.objects.link(ob_mesh_step_05)
scene.collection.objects.link(ob_mesh_step_06)
scene.collection.objects.link(ob_mesh_step_07)
scene.collection.objects.link(ob_mesh_step_08)
scene.collection.objects.link(ob_mesh_step_09)
scene.collection.objects.link(ob_mesh_step_10)
scene.collection.objects.link(ob_mesh_step_11)
scene.collection.objects.link(ob_mesh_step_12)
scene.collection.objects.link(ob_mesh_step_13)
scene.collection.objects.link(ob_mesh_step_14)
scene.collection.objects.link(ob_mesh_step_15)
scene.collection.objects.link(ob_mesh_step_16)
scene.collection.objects.link(ob_mesh_step_17)
scene.collection.objects.link(ob_mesh_step_18)
scene.collection.objects.link(ob_mesh_step_19)
scene.collection.objects.link(ob_mesh_rail__0_93)
scene.collection.objects.link(ob_mesh_rail_entry__0_93)
scene.collection.objects.link(ob_mesh_rail_exit__0_93)
scene.collection.objects.link(ob_mesh_post__0_93_0)
scene.collection.objects.link(ob_mesh_post__0_93_1)
scene.collection.objects.link(ob_mesh_post__0_93_2)
scene.collection.objects.link(ob_mesh_post__0_93_3)
scene.collection.objects.link(ob_mesh_post__0_93_4)
scene.collection.objects.link(ob_mesh_post__0_93_5)
scene.collection.objects.link(ob_mesh_rail_0_93)
scene.collection.objects.link(ob_mesh_rail_entry_0_93)
scene.collection.objects.link(ob_mesh_rail_exit_0_93)
scene.collection.objects.link(ob_mesh_post_0_93_0)
scene.collection.objects.link(ob_mesh_post_0_93_1)
scene.collection.objects.link(ob_mesh_post_0_93_2)
scene.collection.objects.link(ob_mesh_post_0_93_3)
scene.collection.objects.link(ob_mesh_post_0_93_4)
scene.collection.objects.link(ob_mesh_post_0_93_5)
scene.collection.objects.link(ob_portal_lower)
scene.collection.objects.link(ob_portal_upper)

# ---- scene / render settings (as saved in the file)
scene.frame_start = 1; scene.frame_end = 250; scene.frame_set(1)
scene.render.engine = 'BLENDER_EEVEE_NEXT'
bpy.context.view_layer.update()

# ---- added for rendering (the .blend has no active camera and no usable light): camera, sun + grey world if the file has none
cam_auto = bpy.data.cameras.new('AutoCamera')
cam_auto.lens = 50.0
cam_auto.sensor_width = 36.0
cam_auto.clip_end = 1000.0
ob_auto_camera = bpy.data.objects.new('AutoCamera', cam_auto)
scene.collection.objects.link(ob_auto_camera)
ob_auto_camera.location = (8.99773, -7.29728, 9.67569)
ob_auto_camera.rotation_euler = (1.09748, -7.21219e-08, 0.694738)
scene.camera = ob_auto_camera
light_auto_sun = bpy.data.lights.new('AutoSun', 'SUN')
light_auto_sun.energy = 3.0
light_auto_sun.angle = 0.0523599
ob_auto_sun = bpy.data.objects.new('AutoSun', light_auto_sun)
scene.collection.objects.link(ob_auto_sun)
ob_auto_sun.rotation_euler = (0.872665, 0.174533, 0.523599)
if scene.world is None:
    world_auto = bpy.data.worlds.new('AutoWorld')
    world_auto.color = (0.3, 0.3, 0.3)
    scene.world = world_auto
bpy.context.view_layer.update()
